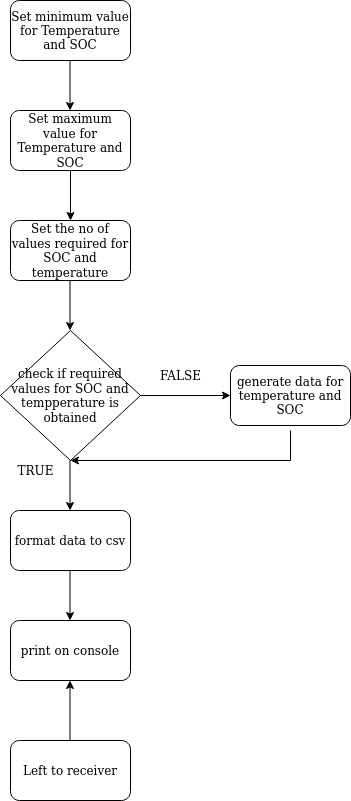

The diagram above was exported from draw.io. Its source (the exported page's mxGraphModel, read from the mxfile embedded in the PNG):
<mxGraphModel dx="819" dy="481" grid="1" gridSize="10" guides="1" tooltips="1" connect="1" arrows="1" fold="1" page="1" pageScale="1" pageWidth="827" pageHeight="1169" math="0" shadow="0">
  <root>
    <mxCell id="WIyWlLk6GJQsqaUBKTNV-0" />
    <mxCell id="WIyWlLk6GJQsqaUBKTNV-1" parent="WIyWlLk6GJQsqaUBKTNV-0" />
    <mxCell id="hUdEfYpjtjAZZ-jqgVZF-0" value="Set minimum value for Temperature and SOC" style="rounded=1;whiteSpace=wrap;html=1;" vertex="1" parent="WIyWlLk6GJQsqaUBKTNV-1">
      <mxGeometry x="340" y="500" width="120" height="60" as="geometry" />
    </mxCell>
    <mxCell id="hUdEfYpjtjAZZ-jqgVZF-1" value="Set maximum value for Temperature and SOC" style="rounded=1;whiteSpace=wrap;html=1;" vertex="1" parent="WIyWlLk6GJQsqaUBKTNV-1">
      <mxGeometry x="340" y="610" width="120" height="60" as="geometry" />
    </mxCell>
    <mxCell id="hUdEfYpjtjAZZ-jqgVZF-2" value="Set the no of values required for SOC and temperature" style="rounded=1;whiteSpace=wrap;html=1;" vertex="1" parent="WIyWlLk6GJQsqaUBKTNV-1">
      <mxGeometry x="340" y="720" width="120" height="60" as="geometry" />
    </mxCell>
    <mxCell id="hUdEfYpjtjAZZ-jqgVZF-3" value="" style="endArrow=classic;html=1;rounded=0;entryX=0.5;entryY=0;entryDx=0;entryDy=0;" edge="1" parent="WIyWlLk6GJQsqaUBKTNV-1" source="hUdEfYpjtjAZZ-jqgVZF-1" target="hUdEfYpjtjAZZ-jqgVZF-2">
      <mxGeometry width="50" height="50" relative="1" as="geometry">
        <mxPoint x="390" y="740" as="sourcePoint" />
        <mxPoint x="440" y="690" as="targetPoint" />
      </mxGeometry>
    </mxCell>
    <mxCell id="hUdEfYpjtjAZZ-jqgVZF-4" value="" style="endArrow=classic;html=1;rounded=0;entryX=0.5;entryY=0;entryDx=0;entryDy=0;" edge="1" parent="WIyWlLk6GJQsqaUBKTNV-1">
      <mxGeometry width="50" height="50" relative="1" as="geometry">
        <mxPoint x="399.5" y="560" as="sourcePoint" />
        <mxPoint x="399.5" y="610" as="targetPoint" />
      </mxGeometry>
    </mxCell>
    <mxCell id="hUdEfYpjtjAZZ-jqgVZF-5" value="" style="endArrow=classic;html=1;rounded=0;entryX=0.5;entryY=0;entryDx=0;entryDy=0;" edge="1" parent="WIyWlLk6GJQsqaUBKTNV-1">
      <mxGeometry width="50" height="50" relative="1" as="geometry">
        <mxPoint x="399.5" y="780" as="sourcePoint" />
        <mxPoint x="399.5" y="830" as="targetPoint" />
      </mxGeometry>
    </mxCell>
    <mxCell id="hUdEfYpjtjAZZ-jqgVZF-6" value="check if required values for SOC and tempperature is obtained" style="rhombus;whiteSpace=wrap;html=1;" vertex="1" parent="WIyWlLk6GJQsqaUBKTNV-1">
      <mxGeometry x="330" y="830" width="140" height="130" as="geometry" />
    </mxCell>
    <mxCell id="hUdEfYpjtjAZZ-jqgVZF-7" value="" style="endArrow=classic;html=1;rounded=0;exitX=1;exitY=0.5;exitDx=0;exitDy=0;" edge="1" parent="WIyWlLk6GJQsqaUBKTNV-1" source="hUdEfYpjtjAZZ-jqgVZF-6">
      <mxGeometry width="50" height="50" relative="1" as="geometry">
        <mxPoint x="490" y="880" as="sourcePoint" />
        <mxPoint x="560" y="895" as="targetPoint" />
      </mxGeometry>
    </mxCell>
    <mxCell id="hUdEfYpjtjAZZ-jqgVZF-8" value="generate data for temperature and SOC" style="rounded=1;whiteSpace=wrap;html=1;" vertex="1" parent="WIyWlLk6GJQsqaUBKTNV-1">
      <mxGeometry x="560" y="865" width="120" height="60" as="geometry" />
    </mxCell>
    <mxCell id="hUdEfYpjtjAZZ-jqgVZF-9" value="" style="edgeStyle=elbowEdgeStyle;elbow=horizontal;endArrow=classic;html=1;rounded=0;" edge="1" parent="WIyWlLk6GJQsqaUBKTNV-1">
      <mxGeometry width="50" height="50" relative="1" as="geometry">
        <mxPoint x="620" y="930" as="sourcePoint" />
        <mxPoint x="400" y="960" as="targetPoint" />
        <Array as="points">
          <mxPoint x="620" y="950" />
        </Array>
      </mxGeometry>
    </mxCell>
    <mxCell id="hUdEfYpjtjAZZ-jqgVZF-10" value="" style="endArrow=classic;html=1;rounded=0;entryX=0.5;entryY=0;entryDx=0;entryDy=0;" edge="1" parent="WIyWlLk6GJQsqaUBKTNV-1">
      <mxGeometry width="50" height="50" relative="1" as="geometry">
        <mxPoint x="399.5" y="960" as="sourcePoint" />
        <mxPoint x="399.5" y="1010" as="targetPoint" />
      </mxGeometry>
    </mxCell>
    <mxCell id="hUdEfYpjtjAZZ-jqgVZF-11" value="format data to csv " style="rounded=1;whiteSpace=wrap;html=1;" vertex="1" parent="WIyWlLk6GJQsqaUBKTNV-1">
      <mxGeometry x="340" y="1010" width="120" height="60" as="geometry" />
    </mxCell>
    <mxCell id="hUdEfYpjtjAZZ-jqgVZF-12" value="print on console" style="rounded=1;whiteSpace=wrap;html=1;" vertex="1" parent="WIyWlLk6GJQsqaUBKTNV-1">
      <mxGeometry x="340" y="1120" width="120" height="60" as="geometry" />
    </mxCell>
    <mxCell id="hUdEfYpjtjAZZ-jqgVZF-13" value="" style="endArrow=classic;html=1;rounded=0;entryX=0.5;entryY=0;entryDx=0;entryDy=0;" edge="1" parent="WIyWlLk6GJQsqaUBKTNV-1">
      <mxGeometry width="50" height="50" relative="1" as="geometry">
        <mxPoint x="399.5" y="1070" as="sourcePoint" />
        <mxPoint x="399.5" y="1120" as="targetPoint" />
      </mxGeometry>
    </mxCell>
    <mxCell id="hUdEfYpjtjAZZ-jqgVZF-14" value="" style="endArrow=classic;html=1;rounded=0;" edge="1" parent="WIyWlLk6GJQsqaUBKTNV-1">
      <mxGeometry width="50" height="50" relative="1" as="geometry">
        <mxPoint x="399.5" y="1240" as="sourcePoint" />
        <mxPoint x="399.5" y="1180" as="targetPoint" />
      </mxGeometry>
    </mxCell>
    <mxCell id="hUdEfYpjtjAZZ-jqgVZF-15" value="Left to receiver" style="rounded=1;whiteSpace=wrap;html=1;" vertex="1" parent="WIyWlLk6GJQsqaUBKTNV-1">
      <mxGeometry x="340" y="1240" width="120" height="60" as="geometry" />
    </mxCell>
    <mxCell id="hUdEfYpjtjAZZ-jqgVZF-20" value="FALSE" style="text;html=1;resizable=0;autosize=1;align=center;verticalAlign=middle;points=[];fillColor=none;strokeColor=none;rounded=0;" vertex="1" parent="WIyWlLk6GJQsqaUBKTNV-1">
      <mxGeometry x="480" y="865" width="60" height="20" as="geometry" />
    </mxCell>
    <mxCell id="hUdEfYpjtjAZZ-jqgVZF-21" value="TRUE" style="text;html=1;resizable=0;autosize=1;align=center;verticalAlign=middle;points=[];fillColor=none;strokeColor=none;rounded=0;" vertex="1" parent="WIyWlLk6GJQsqaUBKTNV-1">
      <mxGeometry x="340" y="960" width="50" height="20" as="geometry" />
    </mxCell>
  </root>
</mxGraphModel>